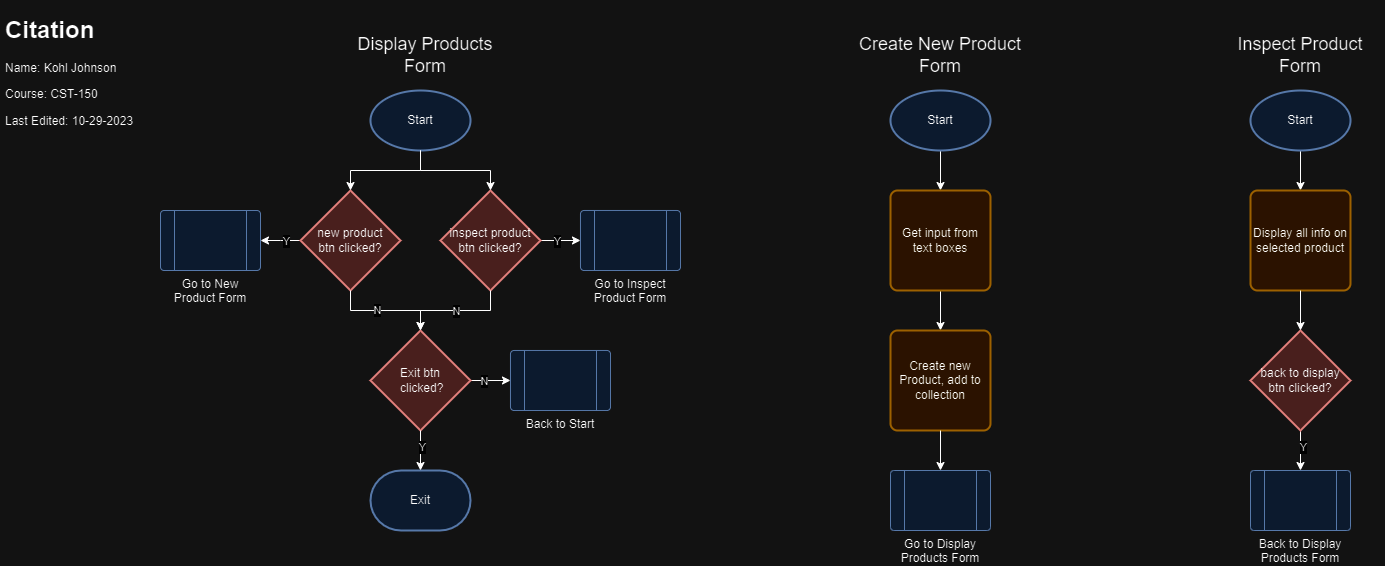

The diagram above was exported from draw.io. Its source (the exported page's mxGraphModel, read from the mxfile embedded in the PNG):
<mxGraphModel dx="1793" dy="2088" grid="1" gridSize="10" guides="1" tooltips="1" connect="1" arrows="1" fold="1" page="1" pageScale="1" pageWidth="850" pageHeight="1100" math="0" shadow="0">
  <root>
    <mxCell id="0" />
    <mxCell id="1" parent="0" />
    <mxCell id="z1aTrCgO5oX9MrQG56ug-1" value="Start" style="strokeWidth=2;html=1;shape=mxgraph.flowchart.start_1;whiteSpace=wrap;fillColor=#dae8fc;strokeColor=#6c8ebf;" parent="1" vertex="1">
      <mxGeometry x="370" y="80" width="100" height="60" as="geometry" />
    </mxCell>
    <mxCell id="z1aTrCgO5oX9MrQG56ug-10" style="edgeStyle=orthogonalEdgeStyle;rounded=0;orthogonalLoop=1;jettySize=auto;html=1;entryX=1;entryY=0.5;entryDx=0;entryDy=0;" parent="1" source="z1aTrCgO5oX9MrQG56ug-7" edge="1">
      <mxGeometry relative="1" as="geometry">
        <mxPoint x="260" y="230" as="targetPoint" />
      </mxGeometry>
    </mxCell>
    <mxCell id="z1aTrCgO5oX9MrQG56ug-11" value="Y" style="edgeLabel;html=1;align=center;verticalAlign=middle;resizable=0;points=[];" parent="z1aTrCgO5oX9MrQG56ug-10" vertex="1" connectable="0">
      <mxGeometry x="-0.2347" relative="1" as="geometry">
        <mxPoint as="offset" />
      </mxGeometry>
    </mxCell>
    <mxCell id="z1aTrCgO5oX9MrQG56ug-7" value="new product &lt;br&gt;btn clicked?" style="strokeWidth=2;html=1;shape=mxgraph.flowchart.decision;whiteSpace=wrap;fillColor=#f8cecc;strokeColor=#b85450;" parent="1" vertex="1">
      <mxGeometry x="300" y="180" width="100" height="100" as="geometry" />
    </mxCell>
    <mxCell id="z1aTrCgO5oX9MrQG56ug-13" style="edgeStyle=orthogonalEdgeStyle;rounded=0;orthogonalLoop=1;jettySize=auto;html=1;entryX=0;entryY=0.5;entryDx=0;entryDy=0;" parent="1" source="z1aTrCgO5oX9MrQG56ug-8" edge="1">
      <mxGeometry relative="1" as="geometry">
        <mxPoint x="580" y="230" as="targetPoint" />
      </mxGeometry>
    </mxCell>
    <mxCell id="z1aTrCgO5oX9MrQG56ug-14" value="Y" style="edgeLabel;html=1;align=center;verticalAlign=middle;resizable=0;points=[];" parent="z1aTrCgO5oX9MrQG56ug-13" vertex="1" connectable="0">
      <mxGeometry x="-0.1834" relative="1" as="geometry">
        <mxPoint as="offset" />
      </mxGeometry>
    </mxCell>
    <mxCell id="z1aTrCgO5oX9MrQG56ug-8" value="inspect product&lt;br&gt;btn clicked?" style="strokeWidth=2;html=1;shape=mxgraph.flowchart.decision;whiteSpace=wrap;fillColor=#f8cecc;strokeColor=#b85450;" parent="1" vertex="1">
      <mxGeometry x="440" y="180" width="100" height="100" as="geometry" />
    </mxCell>
    <mxCell id="z1aTrCgO5oX9MrQG56ug-15" value="Go to New Product Form" style="verticalLabelPosition=bottom;verticalAlign=top;html=1;shape=process;whiteSpace=wrap;rounded=1;size=0.14;arcSize=6;fillColor=#dae8fc;strokeColor=#6c8ebf;" parent="1" vertex="1">
      <mxGeometry x="160" y="200" width="100" height="60" as="geometry" />
    </mxCell>
    <mxCell id="z1aTrCgO5oX9MrQG56ug-16" value="Go to Inspect Product Form" style="verticalLabelPosition=bottom;verticalAlign=top;html=1;shape=process;whiteSpace=wrap;rounded=1;size=0.14;arcSize=6;fillColor=#dae8fc;strokeColor=#6c8ebf;" parent="1" vertex="1">
      <mxGeometry x="580" y="200" width="100" height="60" as="geometry" />
    </mxCell>
    <mxCell id="z1aTrCgO5oX9MrQG56ug-17" style="edgeStyle=orthogonalEdgeStyle;rounded=0;orthogonalLoop=1;jettySize=auto;html=1;entryX=0.5;entryY=0;entryDx=0;entryDy=0;entryPerimeter=0;" parent="1" source="z1aTrCgO5oX9MrQG56ug-1" target="z1aTrCgO5oX9MrQG56ug-8" edge="1">
      <mxGeometry relative="1" as="geometry" />
    </mxCell>
    <mxCell id="z1aTrCgO5oX9MrQG56ug-18" style="edgeStyle=orthogonalEdgeStyle;rounded=0;orthogonalLoop=1;jettySize=auto;html=1;entryX=0.5;entryY=0;entryDx=0;entryDy=0;entryPerimeter=0;" parent="1" source="z1aTrCgO5oX9MrQG56ug-1" target="z1aTrCgO5oX9MrQG56ug-7" edge="1">
      <mxGeometry relative="1" as="geometry" />
    </mxCell>
    <mxCell id="z1aTrCgO5oX9MrQG56ug-33" style="edgeStyle=orthogonalEdgeStyle;rounded=0;orthogonalLoop=1;jettySize=auto;html=1;entryX=0;entryY=0.5;entryDx=0;entryDy=0;" parent="1" source="z1aTrCgO5oX9MrQG56ug-19" target="z1aTrCgO5oX9MrQG56ug-32" edge="1">
      <mxGeometry relative="1" as="geometry" />
    </mxCell>
    <mxCell id="z1aTrCgO5oX9MrQG56ug-34" value="N" style="edgeLabel;html=1;align=center;verticalAlign=middle;resizable=0;points=[];" parent="z1aTrCgO5oX9MrQG56ug-33" vertex="1" connectable="0">
      <mxGeometry x="-0.304" relative="1" as="geometry">
        <mxPoint as="offset" />
      </mxGeometry>
    </mxCell>
    <mxCell id="z1aTrCgO5oX9MrQG56ug-19" value="Exit btn&lt;br&gt;&amp;nbsp;clicked?" style="strokeWidth=2;html=1;shape=mxgraph.flowchart.decision;whiteSpace=wrap;fillColor=#f8cecc;strokeColor=#b85450;" parent="1" vertex="1">
      <mxGeometry x="370" y="320" width="100" height="100" as="geometry" />
    </mxCell>
    <mxCell id="z1aTrCgO5oX9MrQG56ug-25" style="edgeStyle=orthogonalEdgeStyle;rounded=0;orthogonalLoop=1;jettySize=auto;html=1;entryX=0.5;entryY=0;entryDx=0;entryDy=0;entryPerimeter=0;" parent="1" source="z1aTrCgO5oX9MrQG56ug-8" target="z1aTrCgO5oX9MrQG56ug-19" edge="1">
      <mxGeometry relative="1" as="geometry" />
    </mxCell>
    <mxCell id="z1aTrCgO5oX9MrQG56ug-28" value="N" style="edgeLabel;html=1;align=center;verticalAlign=middle;resizable=0;points=[];" parent="z1aTrCgO5oX9MrQG56ug-25" vertex="1" connectable="0">
      <mxGeometry x="0.0042" relative="1" as="geometry">
        <mxPoint as="offset" />
      </mxGeometry>
    </mxCell>
    <mxCell id="z1aTrCgO5oX9MrQG56ug-26" style="edgeStyle=orthogonalEdgeStyle;rounded=0;orthogonalLoop=1;jettySize=auto;html=1;entryX=0.5;entryY=0;entryDx=0;entryDy=0;entryPerimeter=0;" parent="1" source="z1aTrCgO5oX9MrQG56ug-7" target="z1aTrCgO5oX9MrQG56ug-19" edge="1">
      <mxGeometry relative="1" as="geometry" />
    </mxCell>
    <mxCell id="z1aTrCgO5oX9MrQG56ug-27" value="N" style="edgeLabel;html=1;align=center;verticalAlign=middle;resizable=0;points=[];" parent="z1aTrCgO5oX9MrQG56ug-26" vertex="1" connectable="0">
      <mxGeometry x="-0.1642" y="1" relative="1" as="geometry">
        <mxPoint as="offset" />
      </mxGeometry>
    </mxCell>
    <mxCell id="z1aTrCgO5oX9MrQG56ug-29" value="Exit" style="strokeWidth=2;html=1;shape=mxgraph.flowchart.terminator;whiteSpace=wrap;fillColor=#dae8fc;strokeColor=#6c8ebf;" parent="1" vertex="1">
      <mxGeometry x="370" y="460" width="100" height="60" as="geometry" />
    </mxCell>
    <mxCell id="z1aTrCgO5oX9MrQG56ug-30" style="edgeStyle=orthogonalEdgeStyle;rounded=0;orthogonalLoop=1;jettySize=auto;html=1;entryX=0.5;entryY=0;entryDx=0;entryDy=0;entryPerimeter=0;" parent="1" source="z1aTrCgO5oX9MrQG56ug-19" target="z1aTrCgO5oX9MrQG56ug-29" edge="1">
      <mxGeometry relative="1" as="geometry" />
    </mxCell>
    <mxCell id="z1aTrCgO5oX9MrQG56ug-31" value="Y" style="edgeLabel;html=1;align=center;verticalAlign=middle;resizable=0;points=[];" parent="z1aTrCgO5oX9MrQG56ug-30" vertex="1" connectable="0">
      <mxGeometry x="-0.1928" y="1" relative="1" as="geometry">
        <mxPoint as="offset" />
      </mxGeometry>
    </mxCell>
    <mxCell id="z1aTrCgO5oX9MrQG56ug-32" value="Back to Start" style="verticalLabelPosition=bottom;verticalAlign=top;html=1;shape=process;whiteSpace=wrap;rounded=1;size=0.14;arcSize=6;fillColor=#dae8fc;strokeColor=#6c8ebf;" parent="1" vertex="1">
      <mxGeometry x="510" y="340" width="100" height="60" as="geometry" />
    </mxCell>
    <mxCell id="z1aTrCgO5oX9MrQG56ug-35" value="Display Products Form" style="text;html=1;strokeColor=none;fillColor=none;align=center;verticalAlign=middle;whiteSpace=wrap;rounded=0;fontSize=18;" parent="1" vertex="1">
      <mxGeometry x="340" y="30" width="170" height="30" as="geometry" />
    </mxCell>
    <mxCell id="z1aTrCgO5oX9MrQG56ug-41" style="edgeStyle=orthogonalEdgeStyle;rounded=0;orthogonalLoop=1;jettySize=auto;html=1;entryX=0.5;entryY=0;entryDx=0;entryDy=0;" parent="1" source="z1aTrCgO5oX9MrQG56ug-36" target="z1aTrCgO5oX9MrQG56ug-37" edge="1">
      <mxGeometry relative="1" as="geometry" />
    </mxCell>
    <mxCell id="z1aTrCgO5oX9MrQG56ug-36" value="Start" style="strokeWidth=2;html=1;shape=mxgraph.flowchart.start_1;whiteSpace=wrap;fillColor=#dae8fc;strokeColor=#6c8ebf;" parent="1" vertex="1">
      <mxGeometry x="890" y="80" width="100" height="60" as="geometry" />
    </mxCell>
    <mxCell id="z1aTrCgO5oX9MrQG56ug-42" style="edgeStyle=orthogonalEdgeStyle;rounded=0;orthogonalLoop=1;jettySize=auto;html=1;entryX=0.5;entryY=0;entryDx=0;entryDy=0;" parent="1" source="z1aTrCgO5oX9MrQG56ug-37" target="z1aTrCgO5oX9MrQG56ug-38" edge="1">
      <mxGeometry relative="1" as="geometry" />
    </mxCell>
    <mxCell id="z1aTrCgO5oX9MrQG56ug-37" value="Get input from text boxes" style="rounded=1;whiteSpace=wrap;html=1;absoluteArcSize=1;arcSize=14;strokeWidth=2;fillColor=#ffe6cc;strokeColor=#d79b00;" parent="1" vertex="1">
      <mxGeometry x="890" y="180" width="100" height="100" as="geometry" />
    </mxCell>
    <mxCell id="z1aTrCgO5oX9MrQG56ug-38" value="Create new Product, add to collection" style="rounded=1;whiteSpace=wrap;html=1;absoluteArcSize=1;arcSize=14;strokeWidth=2;fillColor=#ffe6cc;strokeColor=#d79b00;" parent="1" vertex="1">
      <mxGeometry x="890" y="320" width="100" height="100" as="geometry" />
    </mxCell>
    <mxCell id="z1aTrCgO5oX9MrQG56ug-44" style="edgeStyle=orthogonalEdgeStyle;rounded=0;orthogonalLoop=1;jettySize=auto;html=1;entryX=0.5;entryY=0;entryDx=0;entryDy=0;" parent="1" source="z1aTrCgO5oX9MrQG56ug-38" target="z1aTrCgO5oX9MrQG56ug-46" edge="1">
      <mxGeometry relative="1" as="geometry">
        <mxPoint x="939.9999999999998" y="460" as="targetPoint" />
      </mxGeometry>
    </mxCell>
    <mxCell id="z1aTrCgO5oX9MrQG56ug-46" value="Go to Display Products Form" style="verticalLabelPosition=bottom;verticalAlign=top;html=1;shape=process;whiteSpace=wrap;rounded=1;size=0.14;arcSize=6;fillColor=#dae8fc;strokeColor=#6c8ebf;" parent="1" vertex="1">
      <mxGeometry x="890" y="460" width="100" height="60" as="geometry" />
    </mxCell>
    <mxCell id="z1aTrCgO5oX9MrQG56ug-49" value="Create New Product Form" style="text;html=1;strokeColor=none;fillColor=none;align=center;verticalAlign=middle;whiteSpace=wrap;rounded=0;fontSize=18;" parent="1" vertex="1">
      <mxGeometry x="855" y="30" width="170" height="30" as="geometry" />
    </mxCell>
    <mxCell id="z1aTrCgO5oX9MrQG56ug-56" style="edgeStyle=orthogonalEdgeStyle;rounded=0;orthogonalLoop=1;jettySize=auto;html=1;entryX=0.5;entryY=0;entryDx=0;entryDy=0;" parent="1" source="z1aTrCgO5oX9MrQG56ug-52" target="z1aTrCgO5oX9MrQG56ug-54" edge="1">
      <mxGeometry relative="1" as="geometry" />
    </mxCell>
    <mxCell id="z1aTrCgO5oX9MrQG56ug-52" value="Start" style="strokeWidth=2;html=1;shape=mxgraph.flowchart.start_1;whiteSpace=wrap;fillColor=#dae8fc;strokeColor=#6c8ebf;" parent="1" vertex="1">
      <mxGeometry x="1250" y="80" width="100" height="60" as="geometry" />
    </mxCell>
    <mxCell id="z1aTrCgO5oX9MrQG56ug-53" value="Inspect Product Form" style="text;html=1;strokeColor=none;fillColor=none;align=center;verticalAlign=middle;whiteSpace=wrap;rounded=0;fontSize=18;" parent="1" vertex="1">
      <mxGeometry x="1215" y="30" width="170" height="30" as="geometry" />
    </mxCell>
    <mxCell id="z1aTrCgO5oX9MrQG56ug-54" value="Display all info on selected product" style="rounded=1;whiteSpace=wrap;html=1;absoluteArcSize=1;arcSize=14;strokeWidth=2;fillColor=#ffe6cc;strokeColor=#d79b00;" parent="1" vertex="1">
      <mxGeometry x="1250" y="180" width="100" height="100" as="geometry" />
    </mxCell>
    <mxCell id="z1aTrCgO5oX9MrQG56ug-59" style="edgeStyle=orthogonalEdgeStyle;rounded=0;orthogonalLoop=1;jettySize=auto;html=1;entryX=0.5;entryY=0;entryDx=0;entryDy=0;" parent="1" source="z1aTrCgO5oX9MrQG56ug-55" target="z1aTrCgO5oX9MrQG56ug-58" edge="1">
      <mxGeometry relative="1" as="geometry">
        <Array as="points">
          <mxPoint x="1300" y="440" />
          <mxPoint x="1300" y="440" />
        </Array>
      </mxGeometry>
    </mxCell>
    <mxCell id="z1aTrCgO5oX9MrQG56ug-60" value="Y" style="edgeLabel;html=1;align=center;verticalAlign=middle;resizable=0;points=[];" parent="z1aTrCgO5oX9MrQG56ug-59" vertex="1" connectable="0">
      <mxGeometry x="-0.1628" y="2" relative="1" as="geometry">
        <mxPoint as="offset" />
      </mxGeometry>
    </mxCell>
    <mxCell id="z1aTrCgO5oX9MrQG56ug-55" value="back to display btn clicked?" style="strokeWidth=2;html=1;shape=mxgraph.flowchart.decision;whiteSpace=wrap;fillColor=#f8cecc;strokeColor=#b85450;" parent="1" vertex="1">
      <mxGeometry x="1250" y="320" width="100" height="100" as="geometry" />
    </mxCell>
    <mxCell id="z1aTrCgO5oX9MrQG56ug-57" style="edgeStyle=orthogonalEdgeStyle;rounded=0;orthogonalLoop=1;jettySize=auto;html=1;entryX=0.5;entryY=0;entryDx=0;entryDy=0;entryPerimeter=0;" parent="1" source="z1aTrCgO5oX9MrQG56ug-54" target="z1aTrCgO5oX9MrQG56ug-55" edge="1">
      <mxGeometry relative="1" as="geometry" />
    </mxCell>
    <mxCell id="z1aTrCgO5oX9MrQG56ug-58" value="Back to Display Products Form" style="verticalLabelPosition=bottom;verticalAlign=top;html=1;shape=process;whiteSpace=wrap;rounded=1;size=0.14;arcSize=6;fillColor=#dae8fc;strokeColor=#6c8ebf;" parent="1" vertex="1">
      <mxGeometry x="1250" y="460" width="100" height="60" as="geometry" />
    </mxCell>
    <mxCell id="g1w2s0z9PnR9bezA73k5-1" value="&lt;h1 style=&quot;border-color: var(--border-color);&quot;&gt;Citation&lt;/h1&gt;&lt;h1&gt;&lt;p style=&quot;border-color: var(--border-color); font-size: 12px; font-weight: 400;&quot;&gt;Name: Kohl Johnson&lt;/p&gt;&lt;p style=&quot;border-color: var(--border-color); font-size: 12px; font-weight: 400;&quot;&gt;Course: CST-150&lt;/p&gt;&lt;p style=&quot;border-color: var(--border-color); font-size: 12px; font-weight: 400;&quot;&gt;Last Edited: 10-29-2023&lt;/p&gt;&lt;/h1&gt;" style="text;html=1;strokeColor=none;fillColor=none;spacing=5;spacingTop=-20;whiteSpace=wrap;overflow=hidden;rounded=0;" vertex="1" parent="1">
      <mxGeometry width="190" height="120" as="geometry" />
    </mxCell>
  </root>
</mxGraphModel>